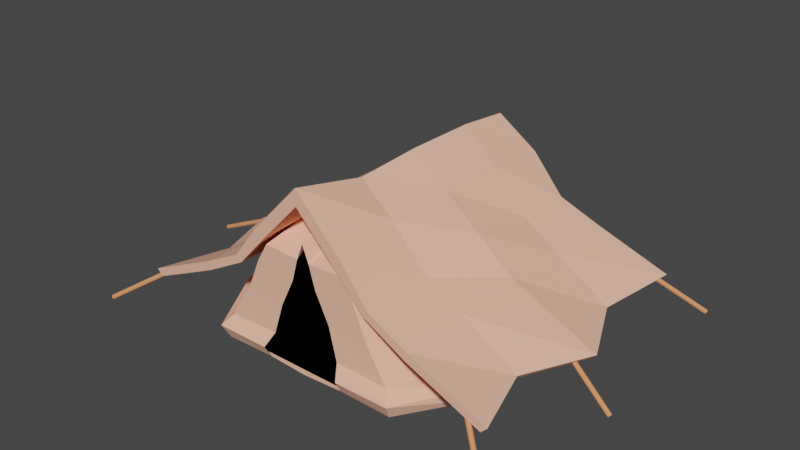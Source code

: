 # Source: blend.blend  (saved by Blender 3.0.42; exported with 4.5.12 LTS)
import bpy
from mathutils import Matrix  # noqa: F401  (used for matrix-valued properties, if any)

bpy.ops.wm.read_factory_settings(use_empty=True)
scene = bpy.context.scene
scene.name = 'Scene'

# ---- collections
col_collection = bpy.data.collections.new('Collection'); scene.collection.children.link(col_collection)

# ---- materials (node trees are filled in below, after node groups)
mat_x = bpy.data.materials.new('ткань')
mat_x.use_transparent_shadow = False
mat_x.diffuse_color = (1.0, 0.5128, 0.3606, 1.0)
mat_x.roughness = 1.0
mat_x.specular_intensity = 0.4552
mat_x_1 = bpy.data.materials.new('тьма')
mat_x_1.use_transparent_shadow = False
mat_x_1.diffuse_color = (0.0, 0.0, 0.0, 1.0)
mat_x_1.roughness = 0.0
mat_x_1.specular_intensity = 0.0
mat_x_2 = bpy.data.materials.new('веревка')
mat_x_2.use_transparent_shadow = False
mat_x_2.diffuse_color = (0.8, 0.3009, 0.1326, 1.0)
mat_x_2.roughness = 1.0

# ---- material node trees

# ---- world
world_world = bpy.data.worlds.new('World'); scene.world = world_world
world_world.use_nodes = True; world_world.node_tree.nodes.clear()
_N = world_world.node_tree.nodes; _L = world_world.node_tree.links
n0 = _N.new('ShaderNodeOutputWorld'); n0.name = 'World Output'; n0.location = (300, 300)
n1 = _N.new('ShaderNodeBackground'); n1.name = 'Background'; n1.location = (10, 300)
n1.inputs[0].default_value = (0.05088, 0.05088, 0.05088, 1.0)
_L.new(n1.outputs[0], n0.inputs[0])
n0.is_active_output = True
world_world.color = (0.05088, 0.05088, 0.05088)
world_world.use_sun_shadow = False
world_world.sun_shadow_jitter_overblur = 0.0

# ---- meshes
me_cube_001 = bpy.data.meshes.new('Cube.001')
me_cube_001.from_pydata([(-0.5646, -1.0, 2.002), (-0.3514, 0.6602, 2.492), (0.5646, -1.0, 2.002), (0.3514, 0.6602, 2.492), (-1.253, -1.019, -0.06979), (-1.187, 1.018, -0.06803), (1.187, 1.018, -0.06803), (1.253, -1.019, -0.06979), (-0.9057, -1.0, 1.017), (-0.319, -0.01585, 2.535), (0.0, 0.7322, 2.866), (0.319, -0.01585, 2.535), (0.0, -1.0, 2.278), (-1.001, 1.0, 1.102), (1.001, 1.0, 1.102), (0.9057, -1.0, 1.017), (0.0, -1.025, -0.07375), (1.4, 5.262e-05, -0.06549), (0.0, 1.025, -0.07375), (-1.4, 5.262e-05, -0.06549), (0.0, 5.262e-05, 3.725e-09), (0.0, -0.001373, 2.866), (1.081, 0.0, 1.102), (0.0, 1.0, 1.102), (-1.081, 0.0, 1.102), (-0.7164, -1.0, 1.639), (-0.2658, 0.4906, 2.594), (0.3464, 0.8366, 2.497), (0.272, -0.4813, 2.584), (-0.08855, -1.0, 1.961), (-1.104, 1.008, 0.401), (1.104, 1.008, 0.401), (1.192, -1.008, 0.4003), (-0.5418, -1.022, -0.03948), (1.9, -0.5129, -0.04054), (0.6597, 1.228, -0.0714), (-1.873, 0.4482, -0.05246), (-1.192, -1.008, 0.4003), (-0.272, -0.4813, 2.584), (-0.3464, 0.8366, 2.497), (0.2658, 0.4906, 2.594), (0.08855, -1.0, 1.961), (-0.7103, 0.8356, 1.797), (0.7103, 0.8356, 1.797), (0.7164, -1.0, 1.639), (0.5418, -1.022, -0.03948), (1.873, 0.4482, -0.05246), (-0.6597, 1.228, -0.0714), (-1.9, -0.5129, -0.04054), (0.0, 0.4598, 3.725e-09), (0.0, -0.4597, 3.725e-09), (0.7511, 5.262e-05, 3.725e-09), (-0.7511, 5.262e-05, 3.725e-09), (0.0, -0.4993, 2.866), (0.0, 0.489, 2.866), (0.08758, -0.003015, 2.821), (-0.08758, -0.003015, 2.821), (-0.3609, -1.0, 1.014), (0.3609, -1.0, 1.014), (1.206, -0.5, 1.102), (1.13, 0.5, 1.102), (1.282, 3.569e-12, 0.3911), (0.6306, -0.01206, 1.797), (0.5, 1.0, 1.102), (-0.5, 1.0, 1.102), (0.0, 1.012, 0.3903), (0.0, 0.9729, 1.797), (-1.13, 0.5, 1.102), (-1.206, -0.5, 1.102), (-1.282, 3.569e-12, 0.3911), (-0.6306, -0.01206, 1.797), (-0.6734, -0.494, 1.797), (-1.535, -0.5004, 0.4074), (-1.532, 0.4874, 0.4058), (-0.4209, 0.9186, 1.797), (-0.5777, 1.118, 0.3938), (0.5777, 1.118, 0.3938), (0.6441, 0.4879, 1.797), (1.532, 0.4874, 0.4058), (1.535, -0.5004, 0.4074), (0.1716, -1.0, 1.552), (0.4824, -1.01, 0.4371), (-0.4824, -1.01, 0.4371), (-0.09323, 0.4849, 2.816), (0.09323, 0.4849, 2.816), (0.1497, -0.491, 2.75), (-0.9116, -0.4597, 3.725e-09), (0.9116, -0.4597, 3.725e-09), (0.8842, 0.4598, 3.725e-09), (-0.8842, 0.4598, 3.725e-09), (-0.1497, -0.491, 2.75), (-0.1716, -1.0, 1.552), (0.6734, -0.494, 1.797), (0.4209, 0.9186, 1.797), (-0.6441, 0.4879, 1.797), (-1.215, 1.073, 0.199), (1.215, 1.073, 0.199), (1.295, -1.073, 0.1984), (1.424, 5.262e-05, 0.195), (0.0, 1.073, 0.1914), (-1.424, 5.262e-05, 0.195), (-1.295, -1.073, 0.1984), (-1.884, -0.5289, 0.2006), (-1.896, 0.4843, 0.2006), (-0.6648, 1.279, 0.1947), (0.6648, 1.279, 0.1947), (1.896, 0.4843, 0.2006), (1.884, -0.5289, 0.2006), (0.5578, -1.073, 0.1958), (-0.5578, -1.073, 0.1958)], [], [(94, 26, 1, 42), (93, 27, 3, 43), (92, 28, 2, 44), (91, 29, 0, 25), (90, 38, 0, 29), (89, 36, 5, 47), (88, 49, 18, 35), (87, 50, 20, 51), (86, 48, 19, 52), (85, 53, 12, 41), (84, 54, 21, 55), (83, 26, 9, 56), (82, 57, 8, 37), (79, 59, 15, 32), (78, 60, 22, 61), (77, 40, 11, 62), (76, 63, 14, 31), (75, 64, 23, 65), (74, 39, 10, 66), (73, 67, 13, 30), (72, 68, 24, 69), (71, 38, 9, 70), (68, 71, 70, 24), (8, 25, 71, 68), (25, 0, 38, 71), (102, 72, 69, 100), (101, 37, 72, 102), (37, 8, 68, 72), (103, 73, 30, 95), (100, 69, 73, 103), (69, 24, 67, 73), (64, 74, 66, 23), (13, 42, 74, 64), (42, 1, 39, 74), (104, 75, 65, 99), (95, 30, 75, 104), (30, 13, 64, 75), (105, 76, 31, 96), (99, 65, 76, 105), (65, 23, 63, 76), (60, 77, 62, 22), (14, 43, 77, 60), (43, 3, 40, 77), (106, 78, 61, 98), (96, 31, 78, 106), (31, 14, 60, 78), (107, 79, 32, 97), (98, 61, 79, 107), (61, 22, 59, 79), (15, 44, 80, 58), (44, 2, 41, 80), (97, 32, 81, 108), (32, 15, 58, 81), (109, 82, 37, 101), (54, 83, 56, 21), (10, 39, 83, 54), (39, 1, 26, 83), (40, 84, 55, 11), (3, 27, 84, 40), (27, 10, 54, 84), (28, 85, 41, 2), (11, 55, 85, 28), (55, 21, 53, 85), (50, 86, 52, 20), (16, 33, 86, 50), (33, 4, 48, 86), (34, 87, 51, 17), (7, 45, 87, 34), (45, 16, 50, 87), (46, 88, 35, 6), (17, 51, 88, 46), (51, 20, 49, 88), (49, 89, 47, 18), (20, 52, 89, 49), (52, 19, 36, 89), (53, 90, 29, 12), (21, 56, 90, 53), (56, 9, 38, 90), (57, 91, 25, 8), (59, 92, 44, 15), (22, 62, 92, 59), (62, 11, 28, 92), (63, 93, 43, 14), (23, 66, 93, 63), (66, 10, 27, 93), (67, 94, 42, 13), (24, 70, 94, 67), (70, 9, 26, 94), (33, 109, 101, 4), (7, 97, 108, 45), (17, 98, 107, 34), (34, 107, 97, 7), (6, 96, 106, 46), (46, 106, 98, 17), (18, 99, 105, 35), (35, 105, 96, 6), (5, 95, 104, 47), (47, 104, 99, 18), (19, 100, 103, 36), (36, 103, 95, 5), (4, 101, 102, 48), (48, 102, 100, 19)])
_uv = me_cube_001.uv_layers.new(name='UVMap')
_uv.uv.foreach_set('vector', [0.5938, 0.1875, 0.625, 0.1875, 0.625, 0.25, 0.5938, 0.25, 0.5938, 0.4375, 0.625, 0.4375, 0.625, 0.5, 0.5938, 0.5, 0.5938, 0.6875, 0.625, 0.6875, 0.625, 0.75, 0.5938, 0.75, 0.5938, 0.9375, 0.625, 0.9375, 0.625, 1.0, 0.5938, 1.0, 0.8125, 0.6875, 0.875, 0.6875, 0.875, 0.75, 0.8125, 0.75, 0.5, 0.2812, 0.5, 0.1875, 0.5, 0.25, 0.5, 0.3125, 0.5, 0.4688, 0.5, 0.375, 0.5, 0.375, 0.5, 0.4375, 0.5, 0.5312, 0.5, 0.375, 0.5, 0.375, 0.5, 0.5, 0.5, 0.2188, 0.5, 0.0625, 0.5, 0.125, 0.5, 0.25, 0.6875, 0.6875, 0.75, 0.6875, 0.75, 0.75, 0.6875, 0.75, 0.6875, 0.5625, 0.75, 0.5625, 0.75, 0.625, 0.6875, 0.625, 0.8125, 0.5625, 0.875, 0.5625, 0.875, 0.625, 0.8125, 0.625, 0.5312, 0.9375, 0.5625, 0.9375, 0.5625, 1.0, 0.5312, 1.0, 0.5312, 0.6875, 0.5625, 0.6875, 0.5625, 0.75, 0.5312, 0.75, 0.5312, 0.5625, 0.5625, 0.5625, 0.5625, 0.625, 0.5312, 0.625, 0.5938, 0.5625, 0.625, 0.5625, 0.625, 0.625, 0.5938, 0.625, 0.5312, 0.4375, 0.5625, 0.4375, 0.5625, 0.5, 0.5312, 0.5, 0.5312, 0.3125, 0.5625, 0.3125, 0.5625, 0.375, 0.5312, 0.375, 0.5938, 0.3125, 0.625, 0.3125, 0.625, 0.375, 0.5938, 0.375, 0.5312, 0.1875, 0.5625, 0.1875, 0.5625, 0.25, 0.5312, 0.25, 0.5312, 0.0625, 0.5625, 0.0625, 0.5625, 0.125, 0.5312, 0.125, 0.5938, 0.0625, 0.625, 0.0625, 0.625, 0.125, 0.5938, 0.125, 0.5625, 0.0625, 0.5938, 0.0625, 0.5938, 0.125, 0.5625, 0.125, 0.5625, 0.0, 0.5938, 0.0, 0.5938, 0.0625, 0.5625, 0.0625, 0.5938, 0.0, 0.625, 0.0, 0.625, 0.0625, 0.5938, 0.0625, 0.5156, 0.0625, 0.5312, 0.0625, 0.5312, 0.125, 0.5156, 0.125, 0.5156, 0.0, 0.5312, 0.0, 0.5312, 0.0625, 0.5156, 0.0625, 0.5312, 0.0, 0.5625, 0.0, 0.5625, 0.0625, 0.5312, 0.0625, 0.5156, 0.1875, 0.5312, 0.1875, 0.5312, 0.25, 0.5156, 0.25, 0.5156, 0.125, 0.5312, 0.125, 0.5312, 0.1875, 0.5156, 0.1875, 0.5312, 0.125, 0.5625, 0.125, 0.5625, 0.1875, 0.5312, 0.1875, 0.5625, 0.3125, 0.5938, 0.3125, 0.5938, 0.375, 0.5625, 0.375, 0.5625, 0.25, 0.5938, 0.25, 0.5938, 0.3125, 0.5625, 0.3125, 0.5938, 0.25, 0.625, 0.25, 0.625, 0.3125, 0.5938, 0.3125, 0.5156, 0.3125, 0.5312, 0.3125, 0.5312, 0.375, 0.5156, 0.375, 0.5156, 0.25, 0.5312, 0.25, 0.5312, 0.3125, 0.5156, 0.3125, 0.5312, 0.25, 0.5625, 0.25, 0.5625, 0.3125, 0.5312, 0.3125, 0.5156, 0.4375, 0.5312, 0.4375, 0.5312, 0.5, 0.5156, 0.5, 0.5156, 0.375, 0.5312, 0.375, 0.5312, 0.4375, 0.5156, 0.4375, 0.5312, 0.375, 0.5625, 0.375, 0.5625, 0.4375, 0.5312, 0.4375, 0.5625, 0.5625, 0.5938, 0.5625, 0.5938, 0.625, 0.5625, 0.625, 0.5625, 0.5, 0.5938, 0.5, 0.5938, 0.5625, 0.5625, 0.5625, 0.5938, 0.5, 0.625, 0.5, 0.625, 0.5625, 0.5938, 0.5625, 0.5156, 0.5625, 0.5312, 0.5625, 0.5312, 0.625, 0.5156, 0.625, 0.5156, 0.5, 0.5312, 0.5, 0.5312, 0.5625, 0.5156, 0.5625, 0.5312, 0.5, 0.5625, 0.5, 0.5625, 0.5625, 0.5312, 0.5625, 0.5156, 0.6875, 0.5312, 0.6875, 0.5312, 0.75, 0.5156, 0.75, 0.5156, 0.625, 0.5312, 0.625, 0.5312, 0.6875, 0.5156, 0.6875, 0.5312, 0.625, 0.5625, 0.625, 0.5625, 0.6875, 0.5312, 0.6875, 0.5625, 0.75, 0.5938, 0.75, 0.5938, 0.8125, 0.5625, 0.8125, 0.5938, 0.75, 0.625, 0.75, 0.625, 0.8125, 0.5938, 0.8125, 0.5156, 0.75, 0.5312, 0.75, 0.5312, 0.8125, 0.5156, 0.8125, 0.5312, 0.75, 0.5625, 0.75, 0.5625, 0.8125, 0.5312, 0.8125, 0.5156, 0.9375, 0.5312, 0.9375, 0.5312, 1.0, 0.5156, 1.0, 0.75, 0.5625, 0.8125, 0.5625, 0.8125, 0.625, 0.75, 0.625, 0.75, 0.5, 0.8125, 0.5, 0.8125, 0.5625, 0.75, 0.5625, 0.8125, 0.5, 0.875, 0.5, 0.875, 0.5625, 0.8125, 0.5625, 0.625, 0.5625, 0.6875, 0.5625, 0.6875, 0.625, 0.625, 0.625, 0.625, 0.5, 0.6875, 0.5, 0.6875, 0.5625, 0.625, 0.5625, 0.6875, 0.5, 0.75, 0.5, 0.75, 0.5625, 0.6875, 0.5625, 0.625, 0.6875, 0.6875, 0.6875, 0.6875, 0.75, 0.625, 0.75, 0.625, 0.625, 0.6875, 0.625, 0.6875, 0.6875, 0.625, 0.6875, 0.6875, 0.625, 0.75, 0.625, 0.75, 0.6875, 0.6875, 0.6875, 0.5, 0.375, 0.5, 0.2188, 0.5, 0.25, 0.5, 0.375, 0.5, 0.375, 0.5, 0.1875, 0.5, 0.2188, 0.5, 0.375, 0.5, 0.1875, 0.5, 0.0, 0.5, 0.0625, 0.5, 0.2188, 0.5, 0.6875, 0.5, 0.5312, 0.5, 0.5, 0.5, 0.625, 0.5, 0.75, 0.5, 0.5625, 0.5, 0.5312, 0.5, 0.6875, 0.5, 0.5625, 0.5, 0.375, 0.5, 0.375, 0.5, 0.5312, 0.5, 0.5625, 0.5, 0.4688, 0.5, 0.4375, 0.5, 0.5, 0.5, 0.625, 0.5, 0.5, 0.5, 0.4688, 0.5, 0.5625, 0.5, 0.5, 0.5, 0.375, 0.5, 0.375, 0.5, 0.4688, 0.5, 0.375, 0.5, 0.2812, 0.5, 0.3125, 0.5, 0.375, 0.5, 0.375, 0.5, 0.25, 0.5, 0.2812, 0.5, 0.375, 0.5, 0.25, 0.5, 0.125, 0.5, 0.1875, 0.5, 0.2812, 0.75, 0.6875, 0.8125, 0.6875, 0.8125, 0.75, 0.75, 0.75, 0.75, 0.625, 0.8125, 0.625, 0.8125, 0.6875, 0.75, 0.6875, 0.8125, 0.625, 0.875, 0.625, 0.875, 0.6875, 0.8125, 0.6875, 0.5625, 0.9375, 0.5938, 0.9375, 0.5938, 1.0, 0.5625, 1.0, 0.5625, 0.6875, 0.5938, 0.6875, 0.5938, 0.75, 0.5625, 0.75, 0.5625, 0.625, 0.5938, 0.625, 0.5938, 0.6875, 0.5625, 0.6875, 0.5938, 0.625, 0.625, 0.625, 0.625, 0.6875, 0.5938, 0.6875, 0.5625, 0.4375, 0.5938, 0.4375, 0.5938, 0.5, 0.5625, 0.5, 0.5625, 0.375, 0.5938, 0.375, 0.5938, 0.4375, 0.5625, 0.4375, 0.5938, 0.375, 0.625, 0.375, 0.625, 0.4375, 0.5938, 0.4375, 0.5625, 0.1875, 0.5938, 0.1875, 0.5938, 0.25, 0.5625, 0.25, 0.5625, 0.125, 0.5938, 0.125, 0.5938, 0.1875, 0.5625, 0.1875, 0.5938, 0.125, 0.625, 0.125, 0.625, 0.1875, 0.5938, 0.1875, 0.5, 0.9375, 0.5156, 0.9375, 0.5156, 1.0, 0.5, 1.0, 0.5, 0.75, 0.5156, 0.75, 0.5156, 0.8125, 0.5, 0.8125, 0.5, 0.625, 0.5156, 0.625, 0.5156, 0.6875, 0.5, 0.6875, 0.5, 0.6875, 0.5156, 0.6875, 0.5156, 0.75, 0.5, 0.75, 0.5, 0.5, 0.5156, 0.5, 0.5156, 0.5625, 0.5, 0.5625, 0.5, 0.5625, 0.5156, 0.5625, 0.5156, 0.625, 0.5, 0.625, 0.5, 0.375, 0.5156, 0.375, 0.5156, 0.4375, 0.5, 0.4375, 0.5, 0.4375, 0.5156, 0.4375, 0.5156, 0.5, 0.5, 0.5, 0.5, 0.25, 0.5156, 0.25, 0.5156, 0.3125, 0.5, 0.3125, 0.5, 0.3125, 0.5156, 0.3125, 0.5156, 0.375, 0.5, 0.375, 0.5, 0.125, 0.5156, 0.125, 0.5156, 0.1875, 0.5, 0.1875, 0.5, 0.1875, 0.5156, 0.1875, 0.5156, 0.25, 0.5, 0.25, 0.5, 0.0, 0.5156, 0.0, 0.5156, 0.0625, 0.5, 0.0625, 0.5, 0.0625, 0.5156, 0.0625, 0.5156, 0.125, 0.5, 0.125])
me_cube_001.materials.append(mat_x)
me_cube_001.use_remesh_fix_poles = True
me_cube_001.use_remesh_preserve_attributes = False
me_cube_001.use_mirror_x = True
me_cube_001.update()
me_cube_002 = bpy.data.meshes.new('Cube.002')
me_cube_002.from_pydata([(3.435, -2.673, 0.4883), (-0.3233, -2.706, 3.274), (3.228, 2.992, 0.4101), (-0.1303, 2.537, 2.822), (3.547, -2.673, 0.6025), (-0.1715, -2.706, 3.418), (3.332, 2.992, 0.5091), (-0.02583, 2.505, 2.864), (2.083, -2.706, 1.112), (1.3, -2.706, 1.538), (0.762, -2.706, 2.129), (0.6164, 2.572, 2.145), (1.3, 2.509, 1.524), (2.044, 2.706, 1.034), (0.7209, 2.594, 2.274), (1.404, 2.471, 1.62), (2.071, 2.706, 1.175), (0.9139, -2.706, 2.273), (1.404, -2.706, 1.637), (2.118, -2.706, 1.268), (2.993, 1.353, 0.4101), (3.597, 0.0168, 0.4101), (3.032, -1.353, 0.4883), (-0.1303, -1.255, 2.864), (-0.1303, 0.07038, 2.921), (-0.1303, 1.466, 2.907), (3.144, -1.353, 0.6025), (3.702, 0.0168, 0.5091), (3.097, 1.353, 0.5091), (-0.02583, 1.488, 2.965), (-0.02583, 0.08398, 2.982), (-0.02583, -1.236, 2.914), (2.071, 1.353, 1.175), (2.071, -0.0168, 1.309), (2.118, -1.353, 1.268), (1.404, 1.353, 1.637), (1.404, -0.03359, 1.889), (1.404, -1.353, 1.637), (0.7209, 1.353, 2.429), (0.7209, -2.384e-07, 2.429), (0.7209, -1.353, 2.429), (2.083, -1.353, 1.112), (2.044, -0.01408, 1.146), (2.044, 1.353, 1.034), (1.3, -1.353, 1.538), (1.3, -0.02815, 1.749), (1.3, 1.353, 1.538), (0.6164, -1.353, 2.33), (0.6164, -2.384e-07, 2.33), (0.6164, 1.353, 2.33)], [], [(49, 25, 3, 11), (11, 3, 7, 14), (40, 31, 5, 17), (17, 5, 1, 10), (22, 26, 4, 0), (31, 23, 1, 5), (4, 19, 8, 0), (19, 18, 9, 8), (18, 17, 10, 9), (26, 34, 19, 4), (34, 37, 18, 19), (37, 40, 17, 18), (2, 13, 16, 6), (13, 12, 15, 16), (12, 11, 14, 15), (20, 43, 13, 2), (43, 46, 12, 13), (46, 49, 11, 12), (9, 10, 47, 44), (44, 47, 48, 45), (45, 48, 49, 46), (8, 9, 44, 41), (41, 44, 45, 42), (42, 45, 46, 43), (0, 8, 41, 22), (22, 41, 42, 21), (21, 42, 43, 20), (15, 14, 38, 35), (35, 38, 39, 36), (36, 39, 40, 37), (16, 15, 35, 32), (32, 35, 36, 33), (33, 36, 37, 34), (6, 16, 32, 28), (28, 32, 33, 27), (27, 33, 34, 26), (7, 3, 25, 29), (29, 25, 24, 30), (30, 24, 23, 31), (2, 6, 28, 20), (20, 28, 27, 21), (21, 27, 26, 22), (14, 7, 29, 38), (38, 29, 30, 39), (39, 30, 31, 40), (10, 1, 23, 47), (47, 23, 24, 48), (48, 24, 25, 49)])
_uv = me_cube_002.uv_layers.new(name='UVMap')
_uv.uv.foreach_set('vector', [0.5625, 0.1875, 0.625, 0.1875, 0.625, 0.25, 0.5625, 0.25, 0.5625, 0.25, 0.625, 0.25, 0.625, 0.5, 0.5625, 0.5, 0.5625, 0.6875, 0.625, 0.6875, 0.625, 0.75, 0.5625, 0.75, 0.5625, 0.75, 0.625, 0.75, 0.625, 1.0, 0.5625, 1.0, 0.125, 0.6875, 0.375, 0.6875, 0.375, 0.75, 0.125, 0.75, 0.625, 0.6875, 0.875, 0.6875, 0.875, 0.75, 0.625, 0.75, 0.375, 0.75, 0.4375, 0.75, 0.4375, 1.0, 0.375, 1.0, 0.4375, 0.75, 0.5, 0.75, 0.5, 1.0, 0.4375, 1.0, 0.5, 0.75, 0.5625, 0.75, 0.5625, 1.0, 0.5, 1.0, 0.375, 0.6875, 0.4375, 0.6875, 0.4375, 0.75, 0.375, 0.75, 0.4375, 0.6875, 0.5, 0.6875, 0.5, 0.75, 0.4375, 0.75, 0.5, 0.6875, 0.5625, 0.6875, 0.5625, 0.75, 0.5, 0.75, 0.375, 0.25, 0.4375, 0.25, 0.4375, 0.5, 0.375, 0.5, 0.4375, 0.25, 0.5, 0.25, 0.5, 0.5, 0.4375, 0.5, 0.5, 0.25, 0.5625, 0.25, 0.5625, 0.5, 0.5, 0.5, 0.375, 0.1875, 0.4375, 0.1875, 0.4375, 0.25, 0.375, 0.25, 0.4375, 0.1875, 0.5, 0.1875, 0.5, 0.25, 0.4375, 0.25, 0.5, 0.1875, 0.5625, 0.1875, 0.5625, 0.25, 0.5, 0.25, 0.5, 0.0, 0.5625, 0.0, 0.5625, 0.0625, 0.5, 0.0625, 0.5, 0.0625, 0.5625, 0.0625, 0.5625, 0.125, 0.5, 0.125, 0.5, 0.125, 0.5625, 0.125, 0.5625, 0.1875, 0.5, 0.1875, 0.4375, 0.0, 0.5, 0.0, 0.5, 0.0625, 0.4375, 0.0625, 0.4375, 0.0625, 0.5, 0.0625, 0.5, 0.125, 0.4375, 0.125, 0.4375, 0.125, 0.5, 0.125, 0.5, 0.1875, 0.4375, 0.1875, 0.375, 0.0, 0.4375, 0.0, 0.4375, 0.0625, 0.375, 0.0625, 0.375, 0.0625, 0.4375, 0.0625, 0.4375, 0.125, 0.375, 0.125, 0.375, 0.125, 0.4375, 0.125, 0.4375, 0.1875, 0.375, 0.1875, 0.5, 0.5, 0.5625, 0.5, 0.5625, 0.5625, 0.5, 0.5625, 0.5, 0.5625, 0.5625, 0.5625, 0.5625, 0.625, 0.5, 0.625, 0.5, 0.625, 0.5625, 0.625, 0.5625, 0.6875, 0.5, 0.6875, 0.4375, 0.5, 0.5, 0.5, 0.5, 0.5625, 0.4375, 0.5625, 0.4375, 0.5625, 0.5, 0.5625, 0.5, 0.625, 0.4375, 0.625, 0.4375, 0.625, 0.5, 0.625, 0.5, 0.6875, 0.4375, 0.6875, 0.375, 0.5, 0.4375, 0.5, 0.4375, 0.5625, 0.375, 0.5625, 0.375, 0.5625, 0.4375, 0.5625, 0.4375, 0.625, 0.375, 0.625, 0.375, 0.625, 0.4375, 0.625, 0.4375, 0.6875, 0.375, 0.6875, 0.625, 0.5, 0.875, 0.5, 0.875, 0.5625, 0.625, 0.5625, 0.625, 0.5625, 0.875, 0.5625, 0.875, 0.625, 0.625, 0.625, 0.625, 0.625, 0.875, 0.625, 0.875, 0.6875, 0.625, 0.6875, 0.125, 0.5, 0.375, 0.5, 0.375, 0.5625, 0.125, 0.5625, 0.125, 0.5625, 0.375, 0.5625, 0.375, 0.625, 0.125, 0.625, 0.125, 0.625, 0.375, 0.625, 0.375, 0.6875, 0.125, 0.6875, 0.5625, 0.5, 0.625, 0.5, 0.625, 0.5625, 0.5625, 0.5625, 0.5625, 0.5625, 0.625, 0.5625, 0.625, 0.625, 0.5625, 0.625, 0.5625, 0.625, 0.625, 0.625, 0.625, 0.6875, 0.5625, 0.6875, 0.5625, 0.0, 0.625, 0.0, 0.625, 0.0625, 0.5625, 0.0625, 0.5625, 0.0625, 0.625, 0.0625, 0.625, 0.125, 0.5625, 0.125, 0.5625, 0.125, 0.625, 0.125, 0.625, 0.1875, 0.5625, 0.1875])
me_cube_002.materials.append(mat_x)
me_cube_002.use_remesh_fix_poles = True
me_cube_002.use_remesh_preserve_attributes = False
me_cube_002.update()
me_plane = bpy.data.meshes.new('Plane')
me_plane.from_pydata([(-1.73, -1.0, 0.0), (1.73, -1.0, 0.0), (-0.08145, 0.9806, -0.0625)], [], [(0, 1, 2)])
_uv = me_plane.uv_layers.new(name='UVMap')
_uv.uv.foreach_set('vector', [0.0, 0.0, 1.0, 0.0, 0.0, 1.0])
me_plane.materials.append(mat_x_1)
me_plane.use_remesh_fix_poles = True
me_plane.use_remesh_preserve_attributes = False
me_plane.update()
me_cylinder = bpy.data.meshes.new('Cylinder')
me_cylinder.from_pydata([(0.0, 1.0, -1.0), (0.0, 1.0, 1.0), (0.7071, 0.7071, -1.0), (0.7071, 0.7071, 1.0), (1.0, -4.371e-08, -1.0), (1.0, -4.371e-08, 1.0), (0.7071, -0.7071, -1.0), (0.7071, -0.7071, 1.0), (-8.742e-08, -1.0, -1.0), (-8.742e-08, -1.0, 1.0), (-0.7071, -0.7071, -1.0), (-0.7071, -0.7071, 1.0), (-1.0, 1.192e-08, -1.0), (-1.0, 1.192e-08, 1.0), (-0.7071, 0.7071, -1.0), (-0.7071, 0.7071, 1.0)], [], [(0, 1, 3, 2), (2, 3, 5, 4), (4, 5, 7, 6), (6, 7, 9, 8), (8, 9, 11, 10), (10, 11, 13, 12), (3, 1, 15, 13, 11, 9, 7, 5), (12, 13, 15, 14), (14, 15, 1, 0), (0, 2, 4, 6, 8, 10, 12, 14)])
_uv = me_cylinder.uv_layers.new(name='UVMap')
_uv.uv.foreach_set('vector', [1.0, 0.5, 1.0, 1.0, 0.875, 1.0, 0.875, 0.5, 0.875, 0.5, 0.875, 1.0, 0.75, 1.0, 0.75, 0.5, 0.75, 0.5, 0.75, 1.0, 0.625, 1.0, 0.625, 0.5, 0.625, 0.5, 0.625, 1.0, 0.5, 1.0, 0.5, 0.5, 0.5, 0.5, 0.5, 1.0, 0.375, 1.0, 0.375, 0.5, 0.375, 0.5, 0.375, 1.0, 0.25, 1.0, 0.25, 0.5, 0.4197, 0.4197, 0.25, 0.49, 0.08029, 0.4197, 0.01, 0.25, 0.08029, 0.08029, 0.25, 0.01, 0.4197, 0.08029, 0.49, 0.25, 0.25, 0.5, 0.25, 1.0, 0.125, 1.0, 0.125, 0.5, 0.125, 0.5, 0.125, 1.0, 0.0, 1.0, 0.0, 0.5, 0.75, 0.49, 0.9197, 0.4197, 0.99, 0.25, 0.9197, 0.08029, 0.75, 0.01, 0.5803, 0.08029, 0.51, 0.25, 0.5803, 0.4197])
me_cylinder.materials.append(mat_x_2)
me_cylinder.use_remesh_fix_poles = True
me_cylinder.use_remesh_preserve_attributes = False
me_cylinder.update()
me_cylinder_001 = bpy.data.meshes.new('Cylinder.001')
me_cylinder_001.from_pydata([(0.0, 1.0, -1.0), (0.0, 1.0, 1.0), (0.7071, 0.7071, -1.0), (0.7071, 0.7071, 1.0), (1.0, -4.371e-08, -1.0), (1.0, -4.371e-08, 1.0), (0.7071, -0.7071, -1.0), (0.7071, -0.7071, 1.0), (-8.742e-08, -1.0, -1.0), (-8.742e-08, -1.0, 1.0), (-0.7071, -0.7071, -1.0), (-0.7071, -0.7071, 1.0), (-1.0, 1.192e-08, -1.0), (-1.0, 1.192e-08, 1.0), (-0.7071, 0.7071, -1.0), (-0.7071, 0.7071, 1.0)], [], [(0, 1, 3, 2), (2, 3, 5, 4), (4, 5, 7, 6), (6, 7, 9, 8), (8, 9, 11, 10), (10, 11, 13, 12), (3, 1, 15, 13, 11, 9, 7, 5), (12, 13, 15, 14), (14, 15, 1, 0), (0, 2, 4, 6, 8, 10, 12, 14)])
_uv = me_cylinder_001.uv_layers.new(name='UVMap')
_uv.uv.foreach_set('vector', [1.0, 0.5, 1.0, 1.0, 0.875, 1.0, 0.875, 0.5, 0.875, 0.5, 0.875, 1.0, 0.75, 1.0, 0.75, 0.5, 0.75, 0.5, 0.75, 1.0, 0.625, 1.0, 0.625, 0.5, 0.625, 0.5, 0.625, 1.0, 0.5, 1.0, 0.5, 0.5, 0.5, 0.5, 0.5, 1.0, 0.375, 1.0, 0.375, 0.5, 0.375, 0.5, 0.375, 1.0, 0.25, 1.0, 0.25, 0.5, 0.4197, 0.4197, 0.25, 0.49, 0.08029, 0.4197, 0.01, 0.25, 0.08029, 0.08029, 0.25, 0.01, 0.4197, 0.08029, 0.49, 0.25, 0.25, 0.5, 0.25, 1.0, 0.125, 1.0, 0.125, 0.5, 0.125, 0.5, 0.125, 1.0, 0.0, 1.0, 0.0, 0.5, 0.75, 0.49, 0.9197, 0.4197, 0.99, 0.25, 0.9197, 0.08029, 0.75, 0.01, 0.5803, 0.08029, 0.51, 0.25, 0.5803, 0.4197])
me_cylinder_001.materials.append(mat_x_2)
me_cylinder_001.use_remesh_fix_poles = True
me_cylinder_001.use_remesh_preserve_attributes = False
me_cylinder_001.update()
me_cylinder_002 = bpy.data.meshes.new('Cylinder.002')
me_cylinder_002.from_pydata([(0.0, 1.0, -1.0), (0.0, 1.0, 1.0), (0.7071, 0.7071, -1.0), (0.7071, 0.7071, 1.0), (1.0, -4.371e-08, -1.0), (1.0, -4.371e-08, 1.0), (0.7071, -0.7071, -1.0), (0.7071, -0.7071, 1.0), (-8.742e-08, -1.0, -1.0), (-8.742e-08, -1.0, 1.0), (-0.7071, -0.7071, -1.0), (-0.7071, -0.7071, 1.0), (-1.0, 1.192e-08, -1.0), (-1.0, 1.192e-08, 1.0), (-0.7071, 0.7071, -1.0), (-0.7071, 0.7071, 1.0)], [], [(0, 1, 3, 2), (2, 3, 5, 4), (4, 5, 7, 6), (6, 7, 9, 8), (8, 9, 11, 10), (10, 11, 13, 12), (3, 1, 15, 13, 11, 9, 7, 5), (12, 13, 15, 14), (14, 15, 1, 0), (0, 2, 4, 6, 8, 10, 12, 14)])
_uv = me_cylinder_002.uv_layers.new(name='UVMap')
_uv.uv.foreach_set('vector', [1.0, 0.5, 1.0, 1.0, 0.875, 1.0, 0.875, 0.5, 0.875, 0.5, 0.875, 1.0, 0.75, 1.0, 0.75, 0.5, 0.75, 0.5, 0.75, 1.0, 0.625, 1.0, 0.625, 0.5, 0.625, 0.5, 0.625, 1.0, 0.5, 1.0, 0.5, 0.5, 0.5, 0.5, 0.5, 1.0, 0.375, 1.0, 0.375, 0.5, 0.375, 0.5, 0.375, 1.0, 0.25, 1.0, 0.25, 0.5, 0.4197, 0.4197, 0.25, 0.49, 0.08029, 0.4197, 0.01, 0.25, 0.08029, 0.08029, 0.25, 0.01, 0.4197, 0.08029, 0.49, 0.25, 0.25, 0.5, 0.25, 1.0, 0.125, 1.0, 0.125, 0.5, 0.125, 0.5, 0.125, 1.0, 0.0, 1.0, 0.0, 0.5, 0.75, 0.49, 0.9197, 0.4197, 0.99, 0.25, 0.9197, 0.08029, 0.75, 0.01, 0.5803, 0.08029, 0.51, 0.25, 0.5803, 0.4197])
me_cylinder_002.materials.append(mat_x_2)
me_cylinder_002.use_remesh_fix_poles = True
me_cylinder_002.use_remesh_preserve_attributes = False
me_cylinder_002.update()
me_cylinder_003 = bpy.data.meshes.new('Cylinder.003')
me_cylinder_003.from_pydata([(0.0, 1.0, -1.0), (0.0, 1.0, 1.0), (0.7071, 0.7071, -1.0), (0.7071, 0.7071, 1.0), (1.0, -4.371e-08, -1.0), (1.0, -4.371e-08, 1.0), (0.7071, -0.7071, -1.0), (0.7071, -0.7071, 1.0), (-8.742e-08, -1.0, -1.0), (-8.742e-08, -1.0, 1.0), (-0.7071, -0.7071, -1.0), (-0.7071, -0.7071, 1.0), (-1.0, 1.192e-08, -1.0), (-1.0, 1.192e-08, 1.0), (-0.7071, 0.7071, -1.0), (-0.7071, 0.7071, 1.0)], [], [(0, 1, 3, 2), (2, 3, 5, 4), (4, 5, 7, 6), (6, 7, 9, 8), (8, 9, 11, 10), (10, 11, 13, 12), (3, 1, 15, 13, 11, 9, 7, 5), (12, 13, 15, 14), (14, 15, 1, 0), (0, 2, 4, 6, 8, 10, 12, 14)])
_uv = me_cylinder_003.uv_layers.new(name='UVMap')
_uv.uv.foreach_set('vector', [1.0, 0.5, 1.0, 1.0, 0.875, 1.0, 0.875, 0.5, 0.875, 0.5, 0.875, 1.0, 0.75, 1.0, 0.75, 0.5, 0.75, 0.5, 0.75, 1.0, 0.625, 1.0, 0.625, 0.5, 0.625, 0.5, 0.625, 1.0, 0.5, 1.0, 0.5, 0.5, 0.5, 0.5, 0.5, 1.0, 0.375, 1.0, 0.375, 0.5, 0.375, 0.5, 0.375, 1.0, 0.25, 1.0, 0.25, 0.5, 0.4197, 0.4197, 0.25, 0.49, 0.08029, 0.4197, 0.01, 0.25, 0.08029, 0.08029, 0.25, 0.01, 0.4197, 0.08029, 0.49, 0.25, 0.25, 0.5, 0.25, 1.0, 0.125, 1.0, 0.125, 0.5, 0.125, 0.5, 0.125, 1.0, 0.0, 1.0, 0.0, 0.5, 0.75, 0.49, 0.9197, 0.4197, 0.99, 0.25, 0.9197, 0.08029, 0.75, 0.01, 0.5803, 0.08029, 0.51, 0.25, 0.5803, 0.4197])
me_cylinder_003.materials.append(mat_x_2)
me_cylinder_003.use_remesh_fix_poles = True
me_cylinder_003.use_remesh_preserve_attributes = False
me_cylinder_003.update()
me_cylinder_004 = bpy.data.meshes.new('Cylinder.004')
me_cylinder_004.from_pydata([(0.0, 1.0, -1.0), (0.0, 1.0, 1.0), (0.7071, 0.7071, -1.0), (0.7071, 0.7071, 1.0), (1.0, -4.371e-08, -1.0), (1.0, -4.371e-08, 1.0), (0.7071, -0.7071, -1.0), (0.7071, -0.7071, 1.0), (-8.742e-08, -1.0, -1.0), (-8.742e-08, -1.0, 1.0), (-0.7071, -0.7071, -1.0), (-0.7071, -0.7071, 1.0), (-1.0, 1.192e-08, -1.0), (-1.0, 1.192e-08, 1.0), (-0.7071, 0.7071, -1.0), (-0.7071, 0.7071, 1.0)], [], [(0, 1, 3, 2), (2, 3, 5, 4), (4, 5, 7, 6), (6, 7, 9, 8), (8, 9, 11, 10), (10, 11, 13, 12), (3, 1, 15, 13, 11, 9, 7, 5), (12, 13, 15, 14), (14, 15, 1, 0), (0, 2, 4, 6, 8, 10, 12, 14)])
_uv = me_cylinder_004.uv_layers.new(name='UVMap')
_uv.uv.foreach_set('vector', [1.0, 0.5, 1.0, 1.0, 0.875, 1.0, 0.875, 0.5, 0.875, 0.5, 0.875, 1.0, 0.75, 1.0, 0.75, 0.5, 0.75, 0.5, 0.75, 1.0, 0.625, 1.0, 0.625, 0.5, 0.625, 0.5, 0.625, 1.0, 0.5, 1.0, 0.5, 0.5, 0.5, 0.5, 0.5, 1.0, 0.375, 1.0, 0.375, 0.5, 0.375, 0.5, 0.375, 1.0, 0.25, 1.0, 0.25, 0.5, 0.4197, 0.4197, 0.25, 0.49, 0.08029, 0.4197, 0.01, 0.25, 0.08029, 0.08029, 0.25, 0.01, 0.4197, 0.08029, 0.49, 0.25, 0.25, 0.5, 0.25, 1.0, 0.125, 1.0, 0.125, 0.5, 0.125, 0.5, 0.125, 1.0, 0.0, 1.0, 0.0, 0.5, 0.75, 0.49, 0.9197, 0.4197, 0.99, 0.25, 0.9197, 0.08029, 0.75, 0.01, 0.5803, 0.08029, 0.51, 0.25, 0.5803, 0.4197])
me_cylinder_004.materials.append(mat_x_2)
me_cylinder_004.use_remesh_fix_poles = True
me_cylinder_004.use_remesh_preserve_attributes = False
me_cylinder_004.update()
me_cylinder_005 = bpy.data.meshes.new('Cylinder.005')
me_cylinder_005.from_pydata([(0.0, 1.0, -1.0), (0.0, 1.0, 1.0), (0.7071, 0.7071, -1.0), (0.7071, 0.7071, 1.0), (1.0, -4.371e-08, -1.0), (1.0, -4.371e-08, 1.0), (0.7071, -0.7071, -1.0), (0.7071, -0.7071, 1.0), (-8.742e-08, -1.0, -1.0), (-8.742e-08, -1.0, 1.0), (-0.7071, -0.7071, -1.0), (-0.7071, -0.7071, 1.0), (-1.0, 1.192e-08, -1.0), (-1.0, 1.192e-08, 1.0), (-0.7071, 0.7071, -1.0), (-0.7071, 0.7071, 1.0)], [], [(0, 1, 3, 2), (2, 3, 5, 4), (4, 5, 7, 6), (6, 7, 9, 8), (8, 9, 11, 10), (10, 11, 13, 12), (3, 1, 15, 13, 11, 9, 7, 5), (12, 13, 15, 14), (14, 15, 1, 0), (0, 2, 4, 6, 8, 10, 12, 14)])
_uv = me_cylinder_005.uv_layers.new(name='UVMap')
_uv.uv.foreach_set('vector', [1.0, 0.5, 1.0, 1.0, 0.875, 1.0, 0.875, 0.5, 0.875, 0.5, 0.875, 1.0, 0.75, 1.0, 0.75, 0.5, 0.75, 0.5, 0.75, 1.0, 0.625, 1.0, 0.625, 0.5, 0.625, 0.5, 0.625, 1.0, 0.5, 1.0, 0.5, 0.5, 0.5, 0.5, 0.5, 1.0, 0.375, 1.0, 0.375, 0.5, 0.375, 0.5, 0.375, 1.0, 0.25, 1.0, 0.25, 0.5, 0.4197, 0.4197, 0.25, 0.49, 0.08029, 0.4197, 0.01, 0.25, 0.08029, 0.08029, 0.25, 0.01, 0.4197, 0.08029, 0.49, 0.25, 0.25, 0.5, 0.25, 1.0, 0.125, 1.0, 0.125, 0.5, 0.125, 0.5, 0.125, 1.0, 0.0, 1.0, 0.0, 0.5, 0.75, 0.49, 0.9197, 0.4197, 0.99, 0.25, 0.9197, 0.08029, 0.75, 0.01, 0.5803, 0.08029, 0.51, 0.25, 0.5803, 0.4197])
me_cylinder_005.materials.append(mat_x_2)
me_cylinder_005.use_remesh_fix_poles = True
me_cylinder_005.use_remesh_preserve_attributes = False
me_cylinder_005.update()

# ---- objects
ob_cube = bpy.data.objects.new('Cube', me_cube_001)
ob_cube_001 = bpy.data.objects.new('Cube.001', me_cube_002)
ob_plane = bpy.data.objects.new('Plane', me_plane)
ob_cylinder = bpy.data.objects.new('Cylinder', me_cylinder)
ob_cylinder_001 = bpy.data.objects.new('Cylinder.001', me_cylinder_001)
ob_cylinder_002 = bpy.data.objects.new('Cylinder.002', me_cylinder_002)
ob_cylinder_003 = bpy.data.objects.new('Cylinder.003', me_cylinder_003)
ob_cylinder_004 = bpy.data.objects.new('Cylinder.004', me_cylinder_004)
ob_cylinder_005 = bpy.data.objects.new('Cylinder.005', me_cylinder_005)

# ---- transforms, parenting, visibility, modifiers, constraints
ob_cube.location = (0.0, 0.0, 0.0)
ob_cube.scale = (1.394, 2.612, 1.0)
ob_cube.use_mesh_mirror_x = True
ob_cube_001.location = (0.0, 0.0, 0.0)
_m = ob_cube_001.modifiers.new('Mirror', 'MIRROR')
_m.use_bisect_axis = (True, False, False)
_m.use_clip = True
ob_plane.location = (0.04199, -2.613, 1.12)
ob_plane.rotation_euler = (1.571, -0.0, 0.0)
ob_plane.scale = (0.5748, 1.153, 1.153)
ob_cylinder.location = (3.476, -2.881, 0.3266)
ob_cylinder.rotation_euler = (-0.3397, -1.004, -0.306)
ob_cylinder.scale = (0.04383, 0.04383, 0.7103)
ob_cylinder_001.location = (-3.834, -2.819, 0.2563)
ob_cylinder_001.rotation_euler = (-2.172, -0.4535, 2.322)
ob_cylinder_001.scale = (0.04383, 0.04383, 0.7103)
ob_cylinder_002.location = (3.663, -0.2683, 0.2449)
ob_cylinder_002.rotation_euler = (0.638, -0.5631, -0.997)
ob_cylinder_002.scale = (0.04383, 0.04383, 0.7103)
ob_cylinder_003.location = (3.495, 2.974, 0.2683)
ob_cylinder_003.rotation_euler = (1.019, -0.01836, -1.078)
ob_cylinder_003.scale = (0.04383, 0.04383, 0.7103)
ob_cylinder_004.location = (-3.625, 2.953, 0.2449)
ob_cylinder_004.rotation_euler = (0.8246, -0.711, 1.845)
ob_cylinder_004.scale = (0.04383, 0.04383, 0.7103)
ob_cylinder_005.location = (-4.089, 0.004564, 0.2683)
ob_cylinder_005.rotation_euler = (1.14, -0.07457, 1.598)
ob_cylinder_005.scale = (0.04383, 0.04383, 0.7103)

# ---- collection membership
col_collection.objects.link(ob_cube)
col_collection.objects.link(ob_cube_001)
col_collection.objects.link(ob_plane)
col_collection.objects.link(ob_cylinder)
col_collection.objects.link(ob_cylinder_001)
col_collection.objects.link(ob_cylinder_002)
col_collection.objects.link(ob_cylinder_003)
col_collection.objects.link(ob_cylinder_004)
col_collection.objects.link(ob_cylinder_005)

# ---- scene / render settings (as saved in the file)
scene.frame_start = 1; scene.frame_end = 250; scene.frame_set(1)
scene.render.engine = 'BLENDER_EEVEE_NEXT'
scene.cycles.sampling_pattern = 'TABULATED_SOBOL'
scene.cycles.use_light_tree = False
scene.view_settings.view_transform = 'Filmic'
bpy.context.view_layer.update()

# ---- added for rendering (the .blend has no active camera and no usable light): camera, sun
cam_auto = bpy.data.cameras.new('AutoCamera')
cam_auto.lens = 50.0
cam_auto.sensor_width = 36.0
cam_auto.clip_end = 1000.0
ob_auto_camera = bpy.data.objects.new('AutoCamera', cam_auto)
scene.collection.objects.link(ob_auto_camera)
ob_auto_camera.location = (10.58, -13.003, 10.1525)
ob_auto_camera.rotation_euler = (1.09748, -7.21219e-08, 0.694738)
scene.camera = ob_auto_camera
light_auto_sun = bpy.data.lights.new('AutoSun', 'SUN')
light_auto_sun.energy = 3.0
light_auto_sun.angle = 0.0523599
ob_auto_sun = bpy.data.objects.new('AutoSun', light_auto_sun)
scene.collection.objects.link(ob_auto_sun)
ob_auto_sun.rotation_euler = (0.872665, 0.174533, 0.523599)
bpy.context.view_layer.update()
